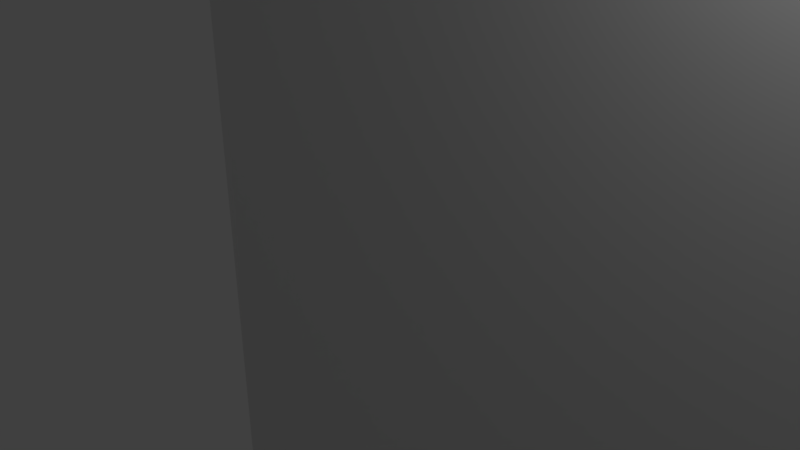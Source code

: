 # Source: end_stop_support_b.blend  (saved by Blender 2.79.0; exported with 4.5.12 LTS)
import bpy
from mathutils import Matrix  # noqa: F401  (used for matrix-valued properties, if any)

bpy.ops.wm.read_factory_settings(use_empty=True)
scene = bpy.context.scene
scene.name = 'Scene'

# ---- collections
col_collection_1 = bpy.data.collections.new('Collection 1'); scene.collection.children.link(col_collection_1)

# ---- materials (node trees are filled in below, after node groups)
mat_material = bpy.data.materials.new('Material')
mat_material.alpha_threshold = 0.0
mat_material.use_transparent_shadow = False
mat_material.roughness = 0.5
mat_material.line_color = (0.0, 0.0, 0.0, 1.0)

# ---- material node trees

# ---- world
world_world = bpy.data.worlds.new('World'); scene.world = world_world
world_world.color = (0.05088, 0.05088, 0.05088)
world_world.use_sun_shadow = False
world_world.sun_shadow_jitter_overblur = 0.0
world_world.cycles.sampling_method = 'MANUAL'

# ---- cameras
cam_camera = bpy.data.cameras.new('Camera')
cam_camera.clip_end = 100.0
cam_camera.lens = 35.0
cam_camera.sensor_width = 32.0
cam_camera.sensor_height = 18.0
cam_camera.ortho_scale = 7.314
cam_camera.dof.focus_distance = 0.0
cam_camera.dof.aperture_fstop = 128.0

# ---- lights
light_lamp = bpy.data.lights.new('Lamp', 'POINT')
light_lamp.transmission_factor = 0.0
light_lamp.cutoff_distance = 30.0
light_lamp.energy = 100.0
light_lamp.shadow_buffer_clip_start = 1.001
light_lamp.shadow_soft_size = 0.1
light_lamp.shadow_maximum_resolution = 0.006
light_lamp.use_absolute_resolution = True

# ---- meshes
me_cylinder_004 = bpy.data.meshes.new('Cylinder.004')
me_cylinder_004.from_pydata([(0.0, 2.0, -10.0), (0.0, 2.0, 10.0), (0.196, 1.99, -10.0), (0.196, 1.99, 10.0), (0.3902, 1.962, -10.0), (0.3902, 1.962, 10.0), (0.5806, 1.914, -10.0), (0.5806, 1.914, 10.0), (0.7654, 1.848, -10.0), (0.7654, 1.848, 10.0), (0.9428, 1.764, -10.0), (0.9428, 1.764, 10.0), (1.111, 1.663, -10.0), (1.111, 1.663, 10.0), (1.269, 1.546, -10.0), (1.269, 1.546, 10.0), (1.414, 1.414, -10.0), (1.414, 1.414, 10.0), (1.546, 1.269, -10.0), (1.546, 1.269, 10.0), (1.663, 1.111, -10.0), (1.663, 1.111, 10.0), (1.764, 0.9428, -10.0), (1.764, 0.9428, 10.0), (1.848, 0.7654, -10.0), (1.848, 0.7654, 10.0), (1.914, 0.5806, -10.0), (1.914, 0.5806, 10.0), (1.962, 0.3902, -10.0), (1.962, 0.3902, 10.0), (1.99, 0.196, -10.0), (1.99, 0.196, 10.0), (2.0, -3.258e-07, -10.0), (2.0, -3.258e-07, 10.0), (1.99, -0.196, -10.0), (1.99, -0.196, 10.0), (1.962, -0.3902, -10.0), (1.962, -0.3902, 10.0), (1.914, -0.5806, -10.0), (1.914, -0.5806, 10.0), (1.848, -0.7654, -10.0), (1.848, -0.7654, 10.0), (1.764, -0.9428, -10.0), (1.764, -0.9428, 10.0), (1.663, -1.111, -10.0), (1.663, -1.111, 10.0), (1.546, -1.269, -10.0), (1.546, -1.269, 10.0), (1.414, -1.414, -10.0), (1.414, -1.414, 10.0), (1.269, -1.546, -10.0), (1.269, -1.546, 10.0), (1.111, -1.663, -10.0), (1.111, -1.663, 10.0), (0.9428, -1.764, -10.0), (0.9428, -1.764, 10.0), (0.7654, -1.848, -10.0), (0.7654, -1.848, 10.0), (0.5806, -1.914, -10.0), (0.5806, -1.914, 10.0), (0.3902, -1.962, -10.0), (0.3902, -1.962, 10.0), (0.196, -1.99, -10.0), (0.196, -1.99, 10.0), (-1.605e-06, -2.0, -10.0), (-1.605e-06, -2.0, 10.0), (-0.196, -1.99, -10.0), (-0.196, -1.99, 10.0), (-0.3902, -1.962, -10.0), (-0.3902, -1.962, 10.0), (-0.5806, -1.914, -10.0), (-0.5806, -1.914, 10.0), (-0.7654, -1.848, -10.0), (-0.7654, -1.848, 10.0), (-0.9428, -1.764, -10.0), (-0.9428, -1.764, 10.0), (-1.111, -1.663, -10.0), (-1.111, -1.663, 10.0), (-1.269, -1.546, -10.0), (-1.269, -1.546, 10.0), (-1.414, -1.414, -10.0), (-1.414, -1.414, 10.0), (-1.546, -1.269, -10.0), (-1.546, -1.269, 10.0), (-1.663, -1.111, -10.0), (-1.663, -1.111, 10.0), (-1.764, -0.9428, -10.0), (-1.764, -0.9428, 10.0), (-1.848, -0.7654, -10.0), (-1.848, -0.7654, 10.0), (-1.914, -0.5806, -10.0), (-1.914, -0.5806, 10.0), (-1.962, -0.3902, -10.0), (-1.962, -0.3902, 10.0), (-1.99, -0.196, -10.0), (-1.99, -0.196, 10.0), (-2.0, -9.298e-07, -10.0), (-2.0, -9.298e-07, 10.0), (-1.99, 0.196, -10.0), (-1.99, 0.196, 10.0), (-1.962, 0.3902, -10.0), (-1.962, 0.3902, 10.0), (-1.914, 0.5806, -10.0), (-1.914, 0.5806, 10.0), (-1.848, 0.7654, -10.0), (-1.848, 0.7654, 10.0), (-1.764, 0.9428, -10.0), (-1.764, 0.9428, 10.0), (-1.663, 1.111, -10.0), (-1.663, 1.111, 10.0), (-1.546, 1.269, -10.0), (-1.546, 1.269, 10.0), (-1.414, 1.414, -10.0), (-1.414, 1.414, 10.0), (-1.269, 1.546, -10.0), (-1.269, 1.546, 10.0), (-1.111, 1.663, -10.0), (-1.111, 1.663, 10.0), (-0.9428, 1.764, -10.0), (-0.9428, 1.764, 10.0), (-0.7654, 1.848, -10.0), (-0.7654, 1.848, 10.0), (-0.5806, 1.914, -10.0), (-0.5806, 1.914, 10.0), (-0.3902, 1.962, -10.0), (-0.3902, 1.962, 10.0), (-0.196, 1.99, -10.0), (-0.196, 1.99, 10.0)], [], [(0, 1, 3, 2), (2, 3, 5, 4), (4, 5, 7, 6), (6, 7, 9, 8), (8, 9, 11, 10), (10, 11, 13, 12), (12, 13, 15, 14), (14, 15, 17, 16), (16, 17, 19, 18), (18, 19, 21, 20), (20, 21, 23, 22), (22, 23, 25, 24), (24, 25, 27, 26), (26, 27, 29, 28), (28, 29, 31, 30), (30, 31, 33, 32), (32, 33, 35, 34), (34, 35, 37, 36), (36, 37, 39, 38), (38, 39, 41, 40), (40, 41, 43, 42), (42, 43, 45, 44), (44, 45, 47, 46), (46, 47, 49, 48), (48, 49, 51, 50), (50, 51, 53, 52), (52, 53, 55, 54), (54, 55, 57, 56), (56, 57, 59, 58), (58, 59, 61, 60), (60, 61, 63, 62), (62, 63, 65, 64), (64, 65, 67, 66), (66, 67, 69, 68), (68, 69, 71, 70), (70, 71, 73, 72), (72, 73, 75, 74), (74, 75, 77, 76), (76, 77, 79, 78), (78, 79, 81, 80), (80, 81, 83, 82), (82, 83, 85, 84), (84, 85, 87, 86), (86, 87, 89, 88), (88, 89, 91, 90), (90, 91, 93, 92), (92, 93, 95, 94), (94, 95, 97, 96), (96, 97, 99, 98), (98, 99, 101, 100), (100, 101, 103, 102), (102, 103, 105, 104), (104, 105, 107, 106), (106, 107, 109, 108), (108, 109, 111, 110), (110, 111, 113, 112), (112, 113, 115, 114), (114, 115, 117, 116), (116, 117, 119, 118), (118, 119, 121, 120), (120, 121, 123, 122), (122, 123, 125, 124), (3, 1, 127, 125, 123, 121, 119, 117, 115, 113, 111, 109, 107, 105, 103, 101, 99, 97, 95, 93, 91, 89, 87, 85, 83, 81, 79, 77, 75, 73, 71, 69, 67, 65, 63, 61, 59, 57, 55, 53, 51, 49, 47, 45, 43, 41, 39, 37, 35, 33, 31, 29, 27, 25, 23, 21, 19, 17, 15, 13, 11, 9, 7, 5), (124, 125, 127, 126), (126, 127, 1, 0), (0, 2, 4, 6, 8, 10, 12, 14, 16, 18, 20, 22, 24, 26, 28, 30, 32, 34, 36, 38, 40, 42, 44, 46, 48, 50, 52, 54, 56, 58, 60, 62, 64, 66, 68, 70, 72, 74, 76, 78, 80, 82, 84, 86, 88, 90, 92, 94, 96, 98, 100, 102, 104, 106, 108, 110, 112, 114, 116, 118, 120, 122, 124, 126)])
me_cylinder_004.use_remesh_preserve_volume = False
me_cylinder_004.use_remesh_preserve_attributes = False
me_cylinder_004.use_mirror_vertex_groups = False
me_cylinder_004.update()
me_cylinder_003 = bpy.data.meshes.new('Cylinder.003')
me_cylinder_003.from_pydata([(0.0, 2.0, -10.0), (0.0, 2.0, 10.0), (0.196, 1.99, -10.0), (0.196, 1.99, 10.0), (0.3902, 1.962, -10.0), (0.3902, 1.962, 10.0), (0.5806, 1.914, -10.0), (0.5806, 1.914, 10.0), (0.7654, 1.848, -10.0), (0.7654, 1.848, 10.0), (0.9428, 1.764, -10.0), (0.9428, 1.764, 10.0), (1.111, 1.663, -10.0), (1.111, 1.663, 10.0), (1.269, 1.546, -10.0), (1.269, 1.546, 10.0), (1.414, 1.414, -10.0), (1.414, 1.414, 10.0), (1.546, 1.269, -10.0), (1.546, 1.269, 10.0), (1.663, 1.111, -10.0), (1.663, 1.111, 10.0), (1.764, 0.9428, -10.0), (1.764, 0.9428, 10.0), (1.848, 0.7654, -10.0), (1.848, 0.7654, 10.0), (1.914, 0.5806, -10.0), (1.914, 0.5806, 10.0), (1.962, 0.3902, -10.0), (1.962, 0.3902, 10.0), (1.99, 0.196, -10.0), (1.99, 0.196, 10.0), (2.0, -3.258e-07, -10.0), (2.0, -3.258e-07, 10.0), (1.99, -0.196, -10.0), (1.99, -0.196, 10.0), (1.962, -0.3902, -10.0), (1.962, -0.3902, 10.0), (1.914, -0.5806, -10.0), (1.914, -0.5806, 10.0), (1.848, -0.7654, -10.0), (1.848, -0.7654, 10.0), (1.764, -0.9428, -10.0), (1.764, -0.9428, 10.0), (1.663, -1.111, -10.0), (1.663, -1.111, 10.0), (1.546, -1.269, -10.0), (1.546, -1.269, 10.0), (1.414, -1.414, -10.0), (1.414, -1.414, 10.0), (1.269, -1.546, -10.0), (1.269, -1.546, 10.0), (1.111, -1.663, -10.0), (1.111, -1.663, 10.0), (0.9428, -1.764, -10.0), (0.9428, -1.764, 10.0), (0.7654, -1.848, -10.0), (0.7654, -1.848, 10.0), (0.5806, -1.914, -10.0), (0.5806, -1.914, 10.0), (0.3902, -1.962, -10.0), (0.3902, -1.962, 10.0), (0.196, -1.99, -10.0), (0.196, -1.99, 10.0), (-1.605e-06, -2.0, -10.0), (-1.605e-06, -2.0, 10.0), (-0.196, -1.99, -10.0), (-0.196, -1.99, 10.0), (-0.3902, -1.962, -10.0), (-0.3902, -1.962, 10.0), (-0.5806, -1.914, -10.0), (-0.5806, -1.914, 10.0), (-0.7654, -1.848, -10.0), (-0.7654, -1.848, 10.0), (-0.9428, -1.764, -10.0), (-0.9428, -1.764, 10.0), (-1.111, -1.663, -10.0), (-1.111, -1.663, 10.0), (-1.269, -1.546, -10.0), (-1.269, -1.546, 10.0), (-1.414, -1.414, -10.0), (-1.414, -1.414, 10.0), (-1.546, -1.269, -10.0), (-1.546, -1.269, 10.0), (-1.663, -1.111, -10.0), (-1.663, -1.111, 10.0), (-1.764, -0.9428, -10.0), (-1.764, -0.9428, 10.0), (-1.848, -0.7654, -10.0), (-1.848, -0.7654, 10.0), (-1.914, -0.5806, -10.0), (-1.914, -0.5806, 10.0), (-1.962, -0.3902, -10.0), (-1.962, -0.3902, 10.0), (-1.99, -0.196, -10.0), (-1.99, -0.196, 10.0), (-2.0, -9.298e-07, -10.0), (-2.0, -9.298e-07, 10.0), (-1.99, 0.196, -10.0), (-1.99, 0.196, 10.0), (-1.962, 0.3902, -10.0), (-1.962, 0.3902, 10.0), (-1.914, 0.5806, -10.0), (-1.914, 0.5806, 10.0), (-1.848, 0.7654, -10.0), (-1.848, 0.7654, 10.0), (-1.764, 0.9428, -10.0), (-1.764, 0.9428, 10.0), (-1.663, 1.111, -10.0), (-1.663, 1.111, 10.0), (-1.546, 1.269, -10.0), (-1.546, 1.269, 10.0), (-1.414, 1.414, -10.0), (-1.414, 1.414, 10.0), (-1.269, 1.546, -10.0), (-1.269, 1.546, 10.0), (-1.111, 1.663, -10.0), (-1.111, 1.663, 10.0), (-0.9428, 1.764, -10.0), (-0.9428, 1.764, 10.0), (-0.7654, 1.848, -10.0), (-0.7654, 1.848, 10.0), (-0.5806, 1.914, -10.0), (-0.5806, 1.914, 10.0), (-0.3902, 1.962, -10.0), (-0.3902, 1.962, 10.0), (-0.196, 1.99, -10.0), (-0.196, 1.99, 10.0)], [], [(0, 1, 3, 2), (2, 3, 5, 4), (4, 5, 7, 6), (6, 7, 9, 8), (8, 9, 11, 10), (10, 11, 13, 12), (12, 13, 15, 14), (14, 15, 17, 16), (16, 17, 19, 18), (18, 19, 21, 20), (20, 21, 23, 22), (22, 23, 25, 24), (24, 25, 27, 26), (26, 27, 29, 28), (28, 29, 31, 30), (30, 31, 33, 32), (32, 33, 35, 34), (34, 35, 37, 36), (36, 37, 39, 38), (38, 39, 41, 40), (40, 41, 43, 42), (42, 43, 45, 44), (44, 45, 47, 46), (46, 47, 49, 48), (48, 49, 51, 50), (50, 51, 53, 52), (52, 53, 55, 54), (54, 55, 57, 56), (56, 57, 59, 58), (58, 59, 61, 60), (60, 61, 63, 62), (62, 63, 65, 64), (64, 65, 67, 66), (66, 67, 69, 68), (68, 69, 71, 70), (70, 71, 73, 72), (72, 73, 75, 74), (74, 75, 77, 76), (76, 77, 79, 78), (78, 79, 81, 80), (80, 81, 83, 82), (82, 83, 85, 84), (84, 85, 87, 86), (86, 87, 89, 88), (88, 89, 91, 90), (90, 91, 93, 92), (92, 93, 95, 94), (94, 95, 97, 96), (96, 97, 99, 98), (98, 99, 101, 100), (100, 101, 103, 102), (102, 103, 105, 104), (104, 105, 107, 106), (106, 107, 109, 108), (108, 109, 111, 110), (110, 111, 113, 112), (112, 113, 115, 114), (114, 115, 117, 116), (116, 117, 119, 118), (118, 119, 121, 120), (120, 121, 123, 122), (122, 123, 125, 124), (3, 1, 127, 125, 123, 121, 119, 117, 115, 113, 111, 109, 107, 105, 103, 101, 99, 97, 95, 93, 91, 89, 87, 85, 83, 81, 79, 77, 75, 73, 71, 69, 67, 65, 63, 61, 59, 57, 55, 53, 51, 49, 47, 45, 43, 41, 39, 37, 35, 33, 31, 29, 27, 25, 23, 21, 19, 17, 15, 13, 11, 9, 7, 5), (124, 125, 127, 126), (126, 127, 1, 0), (0, 2, 4, 6, 8, 10, 12, 14, 16, 18, 20, 22, 24, 26, 28, 30, 32, 34, 36, 38, 40, 42, 44, 46, 48, 50, 52, 54, 56, 58, 60, 62, 64, 66, 68, 70, 72, 74, 76, 78, 80, 82, 84, 86, 88, 90, 92, 94, 96, 98, 100, 102, 104, 106, 108, 110, 112, 114, 116, 118, 120, 122, 124, 126)])
me_cylinder_003.use_remesh_preserve_volume = False
me_cylinder_003.use_remesh_preserve_attributes = False
me_cylinder_003.use_mirror_vertex_groups = False
me_cylinder_003.update()
me_cylinder_002 = bpy.data.meshes.new('Cylinder.002')
me_cylinder_002.from_pydata([(0.0, 2.0, -10.0), (0.0, 2.0, 10.0), (0.196, 1.99, -10.0), (0.196, 1.99, 10.0), (0.3902, 1.962, -10.0), (0.3902, 1.962, 10.0), (0.5806, 1.914, -10.0), (0.5806, 1.914, 10.0), (0.7654, 1.848, -10.0), (0.7654, 1.848, 10.0), (0.9428, 1.764, -10.0), (0.9428, 1.764, 10.0), (1.111, 1.663, -10.0), (1.111, 1.663, 10.0), (1.269, 1.546, -10.0), (1.269, 1.546, 10.0), (1.414, 1.414, -10.0), (1.414, 1.414, 10.0), (1.546, 1.269, -10.0), (1.546, 1.269, 10.0), (1.663, 1.111, -10.0), (1.663, 1.111, 10.0), (1.764, 0.9428, -10.0), (1.764, 0.9428, 10.0), (1.848, 0.7654, -10.0), (1.848, 0.7654, 10.0), (1.914, 0.5806, -10.0), (1.914, 0.5806, 10.0), (1.962, 0.3902, -10.0), (1.962, 0.3902, 10.0), (1.99, 0.196, -10.0), (1.99, 0.196, 10.0), (2.0, -3.258e-07, -10.0), (2.0, -3.258e-07, 10.0), (1.99, -0.196, -10.0), (1.99, -0.196, 10.0), (1.962, -0.3902, -10.0), (1.962, -0.3902, 10.0), (1.914, -0.5806, -10.0), (1.914, -0.5806, 10.0), (1.848, -0.7654, -10.0), (1.848, -0.7654, 10.0), (1.764, -0.9428, -10.0), (1.764, -0.9428, 10.0), (1.663, -1.111, -10.0), (1.663, -1.111, 10.0), (1.546, -1.269, -10.0), (1.546, -1.269, 10.0), (1.414, -1.414, -10.0), (1.414, -1.414, 10.0), (1.269, -1.546, -10.0), (1.269, -1.546, 10.0), (1.111, -1.663, -10.0), (1.111, -1.663, 10.0), (0.9428, -1.764, -10.0), (0.9428, -1.764, 10.0), (0.7654, -1.848, -10.0), (0.7654, -1.848, 10.0), (0.5806, -1.914, -10.0), (0.5806, -1.914, 10.0), (0.3902, -1.962, -10.0), (0.3902, -1.962, 10.0), (0.196, -1.99, -10.0), (0.196, -1.99, 10.0), (-1.605e-06, -2.0, -10.0), (-1.605e-06, -2.0, 10.0), (-0.196, -1.99, -10.0), (-0.196, -1.99, 10.0), (-0.3902, -1.962, -10.0), (-0.3902, -1.962, 10.0), (-0.5806, -1.914, -10.0), (-0.5806, -1.914, 10.0), (-0.7654, -1.848, -10.0), (-0.7654, -1.848, 10.0), (-0.9428, -1.764, -10.0), (-0.9428, -1.764, 10.0), (-1.111, -1.663, -10.0), (-1.111, -1.663, 10.0), (-1.269, -1.546, -10.0), (-1.269, -1.546, 10.0), (-1.414, -1.414, -10.0), (-1.414, -1.414, 10.0), (-1.546, -1.269, -10.0), (-1.546, -1.269, 10.0), (-1.663, -1.111, -10.0), (-1.663, -1.111, 10.0), (-1.764, -0.9428, -10.0), (-1.764, -0.9428, 10.0), (-1.848, -0.7654, -10.0), (-1.848, -0.7654, 10.0), (-1.914, -0.5806, -10.0), (-1.914, -0.5806, 10.0), (-1.962, -0.3902, -10.0), (-1.962, -0.3902, 10.0), (-1.99, -0.196, -10.0), (-1.99, -0.196, 10.0), (-2.0, -9.298e-07, -10.0), (-2.0, -9.298e-07, 10.0), (-1.99, 0.196, -10.0), (-1.99, 0.196, 10.0), (-1.962, 0.3902, -10.0), (-1.962, 0.3902, 10.0), (-1.914, 0.5806, -10.0), (-1.914, 0.5806, 10.0), (-1.848, 0.7654, -10.0), (-1.848, 0.7654, 10.0), (-1.764, 0.9428, -10.0), (-1.764, 0.9428, 10.0), (-1.663, 1.111, -10.0), (-1.663, 1.111, 10.0), (-1.546, 1.269, -10.0), (-1.546, 1.269, 10.0), (-1.414, 1.414, -10.0), (-1.414, 1.414, 10.0), (-1.269, 1.546, -10.0), (-1.269, 1.546, 10.0), (-1.111, 1.663, -10.0), (-1.111, 1.663, 10.0), (-0.9428, 1.764, -10.0), (-0.9428, 1.764, 10.0), (-0.7654, 1.848, -10.0), (-0.7654, 1.848, 10.0), (-0.5806, 1.914, -10.0), (-0.5806, 1.914, 10.0), (-0.3902, 1.962, -10.0), (-0.3902, 1.962, 10.0), (-0.196, 1.99, -10.0), (-0.196, 1.99, 10.0)], [], [(0, 1, 3, 2), (2, 3, 5, 4), (4, 5, 7, 6), (6, 7, 9, 8), (8, 9, 11, 10), (10, 11, 13, 12), (12, 13, 15, 14), (14, 15, 17, 16), (16, 17, 19, 18), (18, 19, 21, 20), (20, 21, 23, 22), (22, 23, 25, 24), (24, 25, 27, 26), (26, 27, 29, 28), (28, 29, 31, 30), (30, 31, 33, 32), (32, 33, 35, 34), (34, 35, 37, 36), (36, 37, 39, 38), (38, 39, 41, 40), (40, 41, 43, 42), (42, 43, 45, 44), (44, 45, 47, 46), (46, 47, 49, 48), (48, 49, 51, 50), (50, 51, 53, 52), (52, 53, 55, 54), (54, 55, 57, 56), (56, 57, 59, 58), (58, 59, 61, 60), (60, 61, 63, 62), (62, 63, 65, 64), (64, 65, 67, 66), (66, 67, 69, 68), (68, 69, 71, 70), (70, 71, 73, 72), (72, 73, 75, 74), (74, 75, 77, 76), (76, 77, 79, 78), (78, 79, 81, 80), (80, 81, 83, 82), (82, 83, 85, 84), (84, 85, 87, 86), (86, 87, 89, 88), (88, 89, 91, 90), (90, 91, 93, 92), (92, 93, 95, 94), (94, 95, 97, 96), (96, 97, 99, 98), (98, 99, 101, 100), (100, 101, 103, 102), (102, 103, 105, 104), (104, 105, 107, 106), (106, 107, 109, 108), (108, 109, 111, 110), (110, 111, 113, 112), (112, 113, 115, 114), (114, 115, 117, 116), (116, 117, 119, 118), (118, 119, 121, 120), (120, 121, 123, 122), (122, 123, 125, 124), (3, 1, 127, 125, 123, 121, 119, 117, 115, 113, 111, 109, 107, 105, 103, 101, 99, 97, 95, 93, 91, 89, 87, 85, 83, 81, 79, 77, 75, 73, 71, 69, 67, 65, 63, 61, 59, 57, 55, 53, 51, 49, 47, 45, 43, 41, 39, 37, 35, 33, 31, 29, 27, 25, 23, 21, 19, 17, 15, 13, 11, 9, 7, 5), (124, 125, 127, 126), (126, 127, 1, 0), (0, 2, 4, 6, 8, 10, 12, 14, 16, 18, 20, 22, 24, 26, 28, 30, 32, 34, 36, 38, 40, 42, 44, 46, 48, 50, 52, 54, 56, 58, 60, 62, 64, 66, 68, 70, 72, 74, 76, 78, 80, 82, 84, 86, 88, 90, 92, 94, 96, 98, 100, 102, 104, 106, 108, 110, 112, 114, 116, 118, 120, 122, 124, 126)])
me_cylinder_002.use_remesh_preserve_volume = False
me_cylinder_002.use_remesh_preserve_attributes = False
me_cylinder_002.use_mirror_vertex_groups = False
me_cylinder_002.update()
me_cylinder_001 = bpy.data.meshes.new('Cylinder.001')
me_cylinder_001.from_pydata([(0.0, 2.0, -10.0), (0.0, 2.0, 10.0), (0.196, 1.99, -10.0), (0.196, 1.99, 10.0), (0.3902, 1.962, -10.0), (0.3902, 1.962, 10.0), (0.5806, 1.914, -10.0), (0.5806, 1.914, 10.0), (0.7654, 1.848, -10.0), (0.7654, 1.848, 10.0), (0.9428, 1.764, -10.0), (0.9428, 1.764, 10.0), (1.111, 1.663, -10.0), (1.111, 1.663, 10.0), (1.269, 1.546, -10.0), (1.269, 1.546, 10.0), (1.414, 1.414, -10.0), (1.414, 1.414, 10.0), (1.546, 1.269, -10.0), (1.546, 1.269, 10.0), (1.663, 1.111, -10.0), (1.663, 1.111, 10.0), (1.764, 0.9428, -10.0), (1.764, 0.9428, 10.0), (1.848, 0.7654, -10.0), (1.848, 0.7654, 10.0), (1.914, 0.5806, -10.0), (1.914, 0.5806, 10.0), (1.962, 0.3902, -10.0), (1.962, 0.3902, 10.0), (1.99, 0.196, -10.0), (1.99, 0.196, 10.0), (2.0, -3.258e-07, -10.0), (2.0, -3.258e-07, 10.0), (1.99, -0.196, -10.0), (1.99, -0.196, 10.0), (1.962, -0.3902, -10.0), (1.962, -0.3902, 10.0), (1.914, -0.5806, -10.0), (1.914, -0.5806, 10.0), (1.848, -0.7654, -10.0), (1.848, -0.7654, 10.0), (1.764, -0.9428, -10.0), (1.764, -0.9428, 10.0), (1.663, -1.111, -10.0), (1.663, -1.111, 10.0), (1.546, -1.269, -10.0), (1.546, -1.269, 10.0), (1.414, -1.414, -10.0), (1.414, -1.414, 10.0), (1.269, -1.546, -10.0), (1.269, -1.546, 10.0), (1.111, -1.663, -10.0), (1.111, -1.663, 10.0), (0.9428, -1.764, -10.0), (0.9428, -1.764, 10.0), (0.7654, -1.848, -10.0), (0.7654, -1.848, 10.0), (0.5806, -1.914, -10.0), (0.5806, -1.914, 10.0), (0.3902, -1.962, -10.0), (0.3902, -1.962, 10.0), (0.196, -1.99, -10.0), (0.196, -1.99, 10.0), (-1.605e-06, -2.0, -10.0), (-1.605e-06, -2.0, 10.0), (-0.196, -1.99, -10.0), (-0.196, -1.99, 10.0), (-0.3902, -1.962, -10.0), (-0.3902, -1.962, 10.0), (-0.5806, -1.914, -10.0), (-0.5806, -1.914, 10.0), (-0.7654, -1.848, -10.0), (-0.7654, -1.848, 10.0), (-0.9428, -1.764, -10.0), (-0.9428, -1.764, 10.0), (-1.111, -1.663, -10.0), (-1.111, -1.663, 10.0), (-1.269, -1.546, -10.0), (-1.269, -1.546, 10.0), (-1.414, -1.414, -10.0), (-1.414, -1.414, 10.0), (-1.546, -1.269, -10.0), (-1.546, -1.269, 10.0), (-1.663, -1.111, -10.0), (-1.663, -1.111, 10.0), (-1.764, -0.9428, -10.0), (-1.764, -0.9428, 10.0), (-1.848, -0.7654, -10.0), (-1.848, -0.7654, 10.0), (-1.914, -0.5806, -10.0), (-1.914, -0.5806, 10.0), (-1.962, -0.3902, -10.0), (-1.962, -0.3902, 10.0), (-1.99, -0.196, -10.0), (-1.99, -0.196, 10.0), (-2.0, -9.298e-07, -10.0), (-2.0, -9.298e-07, 10.0), (-1.99, 0.196, -10.0), (-1.99, 0.196, 10.0), (-1.962, 0.3902, -10.0), (-1.962, 0.3902, 10.0), (-1.914, 0.5806, -10.0), (-1.914, 0.5806, 10.0), (-1.848, 0.7654, -10.0), (-1.848, 0.7654, 10.0), (-1.764, 0.9428, -10.0), (-1.764, 0.9428, 10.0), (-1.663, 1.111, -10.0), (-1.663, 1.111, 10.0), (-1.546, 1.269, -10.0), (-1.546, 1.269, 10.0), (-1.414, 1.414, -10.0), (-1.414, 1.414, 10.0), (-1.269, 1.546, -10.0), (-1.269, 1.546, 10.0), (-1.111, 1.663, -10.0), (-1.111, 1.663, 10.0), (-0.9428, 1.764, -10.0), (-0.9428, 1.764, 10.0), (-0.7654, 1.848, -10.0), (-0.7654, 1.848, 10.0), (-0.5806, 1.914, -10.0), (-0.5806, 1.914, 10.0), (-0.3902, 1.962, -10.0), (-0.3902, 1.962, 10.0), (-0.196, 1.99, -10.0), (-0.196, 1.99, 10.0)], [], [(0, 1, 3, 2), (2, 3, 5, 4), (4, 5, 7, 6), (6, 7, 9, 8), (8, 9, 11, 10), (10, 11, 13, 12), (12, 13, 15, 14), (14, 15, 17, 16), (16, 17, 19, 18), (18, 19, 21, 20), (20, 21, 23, 22), (22, 23, 25, 24), (24, 25, 27, 26), (26, 27, 29, 28), (28, 29, 31, 30), (30, 31, 33, 32), (32, 33, 35, 34), (34, 35, 37, 36), (36, 37, 39, 38), (38, 39, 41, 40), (40, 41, 43, 42), (42, 43, 45, 44), (44, 45, 47, 46), (46, 47, 49, 48), (48, 49, 51, 50), (50, 51, 53, 52), (52, 53, 55, 54), (54, 55, 57, 56), (56, 57, 59, 58), (58, 59, 61, 60), (60, 61, 63, 62), (62, 63, 65, 64), (64, 65, 67, 66), (66, 67, 69, 68), (68, 69, 71, 70), (70, 71, 73, 72), (72, 73, 75, 74), (74, 75, 77, 76), (76, 77, 79, 78), (78, 79, 81, 80), (80, 81, 83, 82), (82, 83, 85, 84), (84, 85, 87, 86), (86, 87, 89, 88), (88, 89, 91, 90), (90, 91, 93, 92), (92, 93, 95, 94), (94, 95, 97, 96), (96, 97, 99, 98), (98, 99, 101, 100), (100, 101, 103, 102), (102, 103, 105, 104), (104, 105, 107, 106), (106, 107, 109, 108), (108, 109, 111, 110), (110, 111, 113, 112), (112, 113, 115, 114), (114, 115, 117, 116), (116, 117, 119, 118), (118, 119, 121, 120), (120, 121, 123, 122), (122, 123, 125, 124), (3, 1, 127, 125, 123, 121, 119, 117, 115, 113, 111, 109, 107, 105, 103, 101, 99, 97, 95, 93, 91, 89, 87, 85, 83, 81, 79, 77, 75, 73, 71, 69, 67, 65, 63, 61, 59, 57, 55, 53, 51, 49, 47, 45, 43, 41, 39, 37, 35, 33, 31, 29, 27, 25, 23, 21, 19, 17, 15, 13, 11, 9, 7, 5), (124, 125, 127, 126), (126, 127, 1, 0), (0, 2, 4, 6, 8, 10, 12, 14, 16, 18, 20, 22, 24, 26, 28, 30, 32, 34, 36, 38, 40, 42, 44, 46, 48, 50, 52, 54, 56, 58, 60, 62, 64, 66, 68, 70, 72, 74, 76, 78, 80, 82, 84, 86, 88, 90, 92, 94, 96, 98, 100, 102, 104, 106, 108, 110, 112, 114, 116, 118, 120, 122, 124, 126)])
me_cylinder_001.use_remesh_preserve_volume = False
me_cylinder_001.use_remesh_preserve_attributes = False
me_cylinder_001.use_mirror_vertex_groups = False
me_cylinder_001.update()
me_cylinder = bpy.data.meshes.new('Cylinder')
me_cylinder.from_pydata([(0.0, 2.0, -10.0), (0.0, 2.0, 10.0), (0.196, 1.99, -10.0), (0.196, 1.99, 10.0), (0.3902, 1.962, -10.0), (0.3902, 1.962, 10.0), (0.5806, 1.914, -10.0), (0.5806, 1.914, 10.0), (0.7654, 1.848, -10.0), (0.7654, 1.848, 10.0), (0.9428, 1.764, -10.0), (0.9428, 1.764, 10.0), (1.111, 1.663, -10.0), (1.111, 1.663, 10.0), (1.269, 1.546, -10.0), (1.269, 1.546, 10.0), (1.414, 1.414, -10.0), (1.414, 1.414, 10.0), (1.546, 1.269, -10.0), (1.546, 1.269, 10.0), (1.663, 1.111, -10.0), (1.663, 1.111, 10.0), (1.764, 0.9428, -10.0), (1.764, 0.9428, 10.0), (1.848, 0.7654, -10.0), (1.848, 0.7654, 10.0), (1.914, 0.5806, -10.0), (1.914, 0.5806, 10.0), (1.962, 0.3902, -10.0), (1.962, 0.3902, 10.0), (1.99, 0.196, -10.0), (1.99, 0.196, 10.0), (2.0, -3.258e-07, -10.0), (2.0, -3.258e-07, 10.0), (1.99, -0.196, -10.0), (1.99, -0.196, 10.0), (1.962, -0.3902, -10.0), (1.962, -0.3902, 10.0), (1.914, -0.5806, -10.0), (1.914, -0.5806, 10.0), (1.848, -0.7654, -10.0), (1.848, -0.7654, 10.0), (1.764, -0.9428, -10.0), (1.764, -0.9428, 10.0), (1.663, -1.111, -10.0), (1.663, -1.111, 10.0), (1.546, -1.269, -10.0), (1.546, -1.269, 10.0), (1.414, -1.414, -10.0), (1.414, -1.414, 10.0), (1.269, -1.546, -10.0), (1.269, -1.546, 10.0), (1.111, -1.663, -10.0), (1.111, -1.663, 10.0), (0.9428, -1.764, -10.0), (0.9428, -1.764, 10.0), (0.7654, -1.848, -10.0), (0.7654, -1.848, 10.0), (0.5806, -1.914, -10.0), (0.5806, -1.914, 10.0), (0.3902, -1.962, -10.0), (0.3902, -1.962, 10.0), (0.196, -1.99, -10.0), (0.196, -1.99, 10.0), (-1.605e-06, -2.0, -10.0), (-1.605e-06, -2.0, 10.0), (-0.196, -1.99, -10.0), (-0.196, -1.99, 10.0), (-0.3902, -1.962, -10.0), (-0.3902, -1.962, 10.0), (-0.5806, -1.914, -10.0), (-0.5806, -1.914, 10.0), (-0.7654, -1.848, -10.0), (-0.7654, -1.848, 10.0), (-0.9428, -1.764, -10.0), (-0.9428, -1.764, 10.0), (-1.111, -1.663, -10.0), (-1.111, -1.663, 10.0), (-1.269, -1.546, -10.0), (-1.269, -1.546, 10.0), (-1.414, -1.414, -10.0), (-1.414, -1.414, 10.0), (-1.546, -1.269, -10.0), (-1.546, -1.269, 10.0), (-1.663, -1.111, -10.0), (-1.663, -1.111, 10.0), (-1.764, -0.9428, -10.0), (-1.764, -0.9428, 10.0), (-1.848, -0.7654, -10.0), (-1.848, -0.7654, 10.0), (-1.914, -0.5806, -10.0), (-1.914, -0.5806, 10.0), (-1.962, -0.3902, -10.0), (-1.962, -0.3902, 10.0), (-1.99, -0.196, -10.0), (-1.99, -0.196, 10.0), (-2.0, -9.298e-07, -10.0), (-2.0, -9.298e-07, 10.0), (-1.99, 0.196, -10.0), (-1.99, 0.196, 10.0), (-1.962, 0.3902, -10.0), (-1.962, 0.3902, 10.0), (-1.914, 0.5806, -10.0), (-1.914, 0.5806, 10.0), (-1.848, 0.7654, -10.0), (-1.848, 0.7654, 10.0), (-1.764, 0.9428, -10.0), (-1.764, 0.9428, 10.0), (-1.663, 1.111, -10.0), (-1.663, 1.111, 10.0), (-1.546, 1.269, -10.0), (-1.546, 1.269, 10.0), (-1.414, 1.414, -10.0), (-1.414, 1.414, 10.0), (-1.269, 1.546, -10.0), (-1.269, 1.546, 10.0), (-1.111, 1.663, -10.0), (-1.111, 1.663, 10.0), (-0.9428, 1.764, -10.0), (-0.9428, 1.764, 10.0), (-0.7654, 1.848, -10.0), (-0.7654, 1.848, 10.0), (-0.5806, 1.914, -10.0), (-0.5806, 1.914, 10.0), (-0.3902, 1.962, -10.0), (-0.3902, 1.962, 10.0), (-0.196, 1.99, -10.0), (-0.196, 1.99, 10.0)], [], [(0, 1, 3, 2), (2, 3, 5, 4), (4, 5, 7, 6), (6, 7, 9, 8), (8, 9, 11, 10), (10, 11, 13, 12), (12, 13, 15, 14), (14, 15, 17, 16), (16, 17, 19, 18), (18, 19, 21, 20), (20, 21, 23, 22), (22, 23, 25, 24), (24, 25, 27, 26), (26, 27, 29, 28), (28, 29, 31, 30), (30, 31, 33, 32), (32, 33, 35, 34), (34, 35, 37, 36), (36, 37, 39, 38), (38, 39, 41, 40), (40, 41, 43, 42), (42, 43, 45, 44), (44, 45, 47, 46), (46, 47, 49, 48), (48, 49, 51, 50), (50, 51, 53, 52), (52, 53, 55, 54), (54, 55, 57, 56), (56, 57, 59, 58), (58, 59, 61, 60), (60, 61, 63, 62), (62, 63, 65, 64), (64, 65, 67, 66), (66, 67, 69, 68), (68, 69, 71, 70), (70, 71, 73, 72), (72, 73, 75, 74), (74, 75, 77, 76), (76, 77, 79, 78), (78, 79, 81, 80), (80, 81, 83, 82), (82, 83, 85, 84), (84, 85, 87, 86), (86, 87, 89, 88), (88, 89, 91, 90), (90, 91, 93, 92), (92, 93, 95, 94), (94, 95, 97, 96), (96, 97, 99, 98), (98, 99, 101, 100), (100, 101, 103, 102), (102, 103, 105, 104), (104, 105, 107, 106), (106, 107, 109, 108), (108, 109, 111, 110), (110, 111, 113, 112), (112, 113, 115, 114), (114, 115, 117, 116), (116, 117, 119, 118), (118, 119, 121, 120), (120, 121, 123, 122), (122, 123, 125, 124), (3, 1, 127, 125, 123, 121, 119, 117, 115, 113, 111, 109, 107, 105, 103, 101, 99, 97, 95, 93, 91, 89, 87, 85, 83, 81, 79, 77, 75, 73, 71, 69, 67, 65, 63, 61, 59, 57, 55, 53, 51, 49, 47, 45, 43, 41, 39, 37, 35, 33, 31, 29, 27, 25, 23, 21, 19, 17, 15, 13, 11, 9, 7, 5), (124, 125, 127, 126), (126, 127, 1, 0), (0, 2, 4, 6, 8, 10, 12, 14, 16, 18, 20, 22, 24, 26, 28, 30, 32, 34, 36, 38, 40, 42, 44, 46, 48, 50, 52, 54, 56, 58, 60, 62, 64, 66, 68, 70, 72, 74, 76, 78, 80, 82, 84, 86, 88, 90, 92, 94, 96, 98, 100, 102, 104, 106, 108, 110, 112, 114, 116, 118, 120, 122, 124, 126)])
me_cylinder.use_remesh_preserve_volume = False
me_cylinder.use_remesh_preserve_attributes = False
me_cylinder.use_mirror_vertex_groups = False
me_cylinder.update()
me_cube = bpy.data.meshes.new('Cube')
me_cube.from_pydata([(1.0, 1.0, -1.0), (1.0, -1.0, -1.0), (-1.0, -1.0, -1.0), (-1.0, 1.0, -1.0), (1.0, 1.0, 1.0), (-1.0, 1.0, 1.0), (1.0, -1.0, -0.8751), (-1.0, 0.5414, -0.8751), (1.0, 0.5414, -0.8751), (-1.0, -1.0, -0.8751), (1.0, 0.5414, 1.0), (-1.0, 0.5414, 1.0)], [], [(0, 1, 2, 3), (4, 5, 11, 10), (0, 4, 10, 8, 6, 1), (1, 6, 9, 2), (2, 9, 7, 11, 5, 3), (4, 0, 3, 5), (7, 8, 10, 11), (8, 7, 9, 6)])
me_cube.materials.append(mat_material)
me_cube.use_remesh_preserve_volume = False
me_cube.use_remesh_preserve_attributes = False
me_cube.use_mirror_vertex_groups = False
me_cube.update()

# ---- objects
ob_cylinder_004 = bpy.data.objects.new('Cylinder.004', me_cylinder_004)
ob_cylinder_003 = bpy.data.objects.new('Cylinder.003', me_cylinder_003)
ob_cylinder_002 = bpy.data.objects.new('Cylinder.002', me_cylinder_002)
ob_cylinder_001 = bpy.data.objects.new('Cylinder.001', me_cylinder_001)
ob_cylinder = bpy.data.objects.new('Cylinder', me_cylinder)
ob_cube = bpy.data.objects.new('Cube', me_cube)
ob_lamp = bpy.data.objects.new('Lamp', light_lamp)
ob_camera = bpy.data.objects.new('Camera', cam_camera)

# ---- transforms, parenting, visibility, modifiers, constraints
ob_cylinder_004.location = (-3.969, -1.817, -52.43)
ob_cylinder_004.lineart.crease_threshold = 0.0
ob_cylinder_003.location = (4.602, -1.817, -55.89)
ob_cylinder_003.lineart.crease_threshold = 0.0
ob_cylinder_002.location = (-5.15, -30.09, -7.0)
ob_cylinder_002.rotation_euler = (1.571, 0.0, 0.0)
ob_cylinder_002.lineart.crease_threshold = 0.0
ob_cylinder_001.location = (7.0, -32.26, -7.0)
ob_cylinder_001.rotation_euler = (1.571, 0.0, 0.0)
ob_cylinder_001.lineart.crease_threshold = 0.0
ob_cylinder.location = (7.0, -32.42, 27.0)
ob_cylinder.rotation_euler = (1.571, 0.0, 0.0)
ob_cylinder.lineart.crease_threshold = 0.0
ob_cube.location = (0.0, 0.0, 0.0)
ob_cube.scale = (10.0, 7.5, 30.0)
ob_cube.lock_location = (True, True, True)
ob_cube.lock_rotations_4d = False
ob_cube.empty_display_type = 'ARROWS'
ob_cube.lineart.crease_threshold = 0.0
ob_lamp.location = (4.076, 1.005, 5.904)
ob_lamp.rotation_euler = (0.6503, 0.05522, 1.866)
ob_lamp.lock_rotations_4d = False
ob_lamp.empty_display_type = 'ARROWS'
ob_lamp.color = (0.0, 0.0, 0.0, 0.0)
ob_lamp.lineart.crease_threshold = 0.0
ob_camera.location = (7.481, -6.508, 5.344)
ob_camera.rotation_euler = (1.109, 0.0, 0.8149)
ob_camera.lock_rotations_4d = False
ob_camera.empty_display_type = 'ARROWS'
ob_camera.color = (0.0, 0.0, 0.0, 0.0)
ob_camera.display_type = 'WIRE'
ob_camera.lineart.crease_threshold = 0.0

# ---- collection membership
col_collection_1.objects.link(ob_cylinder_004)
col_collection_1.objects.link(ob_cylinder_003)
col_collection_1.objects.link(ob_cylinder_002)
col_collection_1.objects.link(ob_cylinder_001)
col_collection_1.objects.link(ob_cylinder)
col_collection_1.objects.link(ob_cube)
col_collection_1.objects.link(ob_lamp)
col_collection_1.objects.link(ob_camera)

# ---- scene / render settings (as saved in the file)
scene.camera = ob_camera
scene.frame_start = 1; scene.frame_end = 250; scene.frame_set(1)
scene.render.engine = 'BLENDER_EEVEE_NEXT'
scene.render.resolution_percentage = 50
scene.render.dither_intensity = 0.0
scene.cycles.use_denoising = False
scene.cycles.samples = 128
scene.cycles.sampling_pattern = 'TABULATED_SOBOL'
scene.cycles.use_adaptive_sampling = False
scene.cycles.use_light_tree = False
scene.cycles.blur_glossy = 0.0
scene.cycles.sample_clamp_indirect = 0.0
scene.view_settings.view_transform = 'Standard'
bpy.context.view_layer.update()
